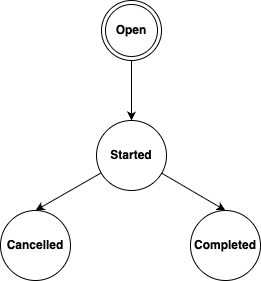

The diagram above was exported from draw.io. Its source (the exported page's mxGraphModel, read from the mxfile embedded in the PNG):
<mxGraphModel dx="452" dy="522" grid="1" gridSize="10" guides="1" tooltips="1" connect="1" arrows="1" fold="1" page="1" pageScale="1" pageWidth="850" pageHeight="1100" math="0" shadow="0">
  <root>
    <mxCell id="0" />
    <mxCell id="1" parent="0" />
    <mxCell id="6" style="edgeStyle=none;html=1;" parent="1" source="3" target="5" edge="1">
      <mxGeometry relative="1" as="geometry" />
    </mxCell>
    <mxCell id="3" value="Open" style="ellipse;shape=doubleEllipse;html=1;dashed=0;whiteSpace=wrap;aspect=fixed;fontStyle=1" parent="1" vertex="1">
      <mxGeometry x="131" y="30" width="60" height="60" as="geometry" />
    </mxCell>
    <mxCell id="8" style="edgeStyle=none;html=1;entryX=0.5;entryY=0;entryDx=0;entryDy=0;" parent="1" source="5" target="7" edge="1">
      <mxGeometry relative="1" as="geometry" />
    </mxCell>
    <mxCell id="10" style="edgeStyle=none;html=1;entryX=0.5;entryY=0;entryDx=0;entryDy=0;" parent="1" source="5" target="9" edge="1">
      <mxGeometry relative="1" as="geometry" />
    </mxCell>
    <mxCell id="5" value="Started" style="shape=ellipse;html=1;dashed=0;whiteSpace=wrap;aspect=fixed;perimeter=ellipsePerimeter;fontStyle=1" parent="1" vertex="1">
      <mxGeometry x="126" y="150" width="70" height="70" as="geometry" />
    </mxCell>
    <mxCell id="7" value="Completed" style="shape=ellipse;html=1;dashed=0;whiteSpace=wrap;aspect=fixed;perimeter=ellipsePerimeter;fontStyle=1" parent="1" vertex="1">
      <mxGeometry x="220" y="240" width="70" height="70" as="geometry" />
    </mxCell>
    <mxCell id="9" value="Cancelled" style="shape=ellipse;html=1;dashed=0;whiteSpace=wrap;aspect=fixed;perimeter=ellipsePerimeter;fontStyle=1" parent="1" vertex="1">
      <mxGeometry x="30" y="240" width="70" height="70" as="geometry" />
    </mxCell>
  </root>
</mxGraphModel>